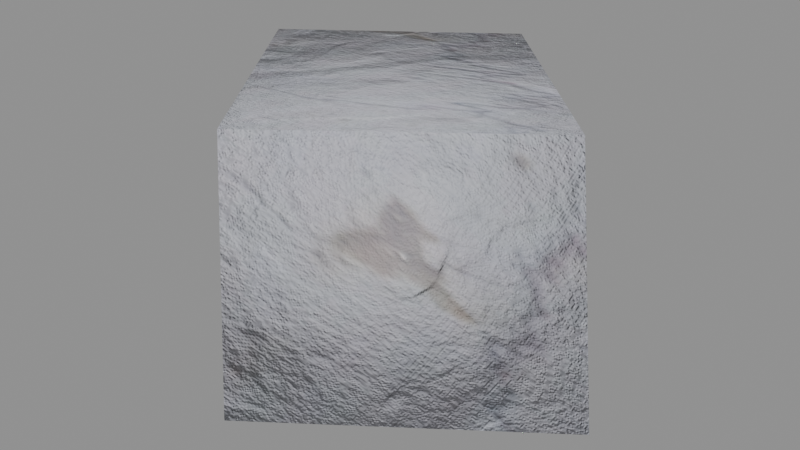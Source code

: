 # Source: cut_stone.blend  (saved by Blender 5.2.45; exported with 4.5.12 LTS)
import bpy
from mathutils import Matrix  # noqa: F401  (used for matrix-valued properties, if any)

bpy.ops.wm.read_factory_settings(use_empty=True)
scene = bpy.context.scene
scene.name = 'Scene'

# ---- images (referenced by path relative to the original .blend; pixels are not part of the script)
import os
ASSET_DIR = os.environ.get("B2B_ASSET_DIR", "")  # directory of the original .blend (textures are referenced by path, not embedded)
HERE = os.path.dirname(os.path.abspath(__file__))  # packed textures are extracted next to this script under _unpacked/

def load_image(name, relpath, width, height, colorspace="sRGB"):
    """Load a texture the original file referenced (path relative to the .blend, or extracted next to this script)."""
    p = next((c for c in (os.path.join(HERE, relpath), os.path.join(ASSET_DIR, relpath)) if relpath and os.path.exists(c)), "")
    if p:
        img = bpy.data.images.load(p, check_existing=True)
        img.name = name
    else:  # same state as the original file: an image datablock whose file is absent (Cycles renders it pink)
        img = bpy.data.images.new(name, width, height)
        img.source = "FILE"
        img.filepath = "//" + (relpath or name)
    img.colorspace_settings.name = colorspace
    return img
img_tex_rock_disp = load_image('tex_rock_disp', '_unpacked/rock_scanned_05_disp.5829a455.png', 2048, 2048, 'Non-Color')
img_tex_stone_02 = load_image('tex_stone_02', '_unpacked/IMG_7169.9b99b098.jpg', 3072, 1583, 'sRGB')

# ---- materials (node trees are filled in below, after node groups)
mat_fountain_marble_dark = bpy.data.materials.new('fountain_marble_dark')
mat_fountain_marble_dark.alpha_threshold = 0.0
mat_fountain_marble_dark.use_backface_culling_lightprobe_volume = False
mat_fountain_marble_dark.diffuse_color = (0.4451, 0.4136, 0.3766, 1.0)
mat_fountain_marble_dark.roughness = 0.5

# ---- material node trees
mat_fountain_marble_dark.use_nodes = True; mat_fountain_marble_dark.node_tree.nodes.clear()
_N = mat_fountain_marble_dark.node_tree.nodes; _L = mat_fountain_marble_dark.node_tree.links
n0 = _N.new('ShaderNodeBsdfPrincipled'); n0.name = 'Principled BSDF'; n0.location = (263, 331)
n0.width = 150
n0.subsurface_method = 'BURLEY'
n0.inputs[2].default_value = 0.57
n0.inputs[3].default_value = 1.45
n0.inputs[9].default_value = (1.0, 1.0, 1.0)
n0.inputs[13].default_value = 0.34
n1 = _N.new('ShaderNodeTexImage'); n1.name = 'Image Texture.001'; n1.location = (-248, -281)
n1.width = 140
n1.image = img_tex_rock_disp
n2 = _N.new('ShaderNodeMapping'); n2.name = 'Mapping'; n2.location = (-789, -424)
n2.inputs[3].default_value = (1.3, 1.3, 1.3)
n3 = _N.new('ShaderNodeTexCoord'); n3.name = 'Texture Coordinate'; n3.location = (-1213, -400)
n4 = _N.new('ShaderNodeOutputMaterial'); n4.name = 'Material Output'; n4.location = (911, 203)
n5 = _N.new('ShaderNodeBrightContrast'); n5.name = 'Bright/Contrast'; n5.location = (-497, 279)
n5.inputs[1].default_value = 0.19
n5.inputs[2].default_value = 0.1
n6 = _N.new('ShaderNodeBump'); n6.name = 'Bump'; n6.location = (-309, -15)
n6.inputs[0].default_value = 0.3
n6.inputs[1].default_value = 0.1
n6.inputs[2].default_value = 1.0
n7 = _N.new('ShaderNodeMath'); n7.name = 'Math.001'; n7.location = (503, -90)
n7.operation = 'MULTIPLY'
n7.inputs[0].default_value = 1.0
n8 = _N.new('ShaderNodeRGBCurve'); n8.name = 'RGB Curves'; n8.location = (-273, 384)
_c = n8.mapping.curves[0]
while len(_c.points) > 2: _c.points.remove(_c.points[-1])
_c.points[0].location = (0.0, 0.0); _c.points[0].handle_type = 'AUTO'
_c.points[1].location = (0.50909, 0.475); _c.points[1].handle_type = 'AUTO'
_p = _c.points.new(1.0, 1.0); _p.handle_type = 'AUTO'
_c = n8.mapping.curves[1]
while len(_c.points) > 2: _c.points.remove(_c.points[-1])
_c.points[0].location = (0.0, 0.0); _c.points[0].handle_type = 'AUTO'
_c.points[1].location = (0.49091, 0.5125); _c.points[1].handle_type = 'AUTO'
_p = _c.points.new(1.0, 1.0); _p.handle_type = 'AUTO'
_c = n8.mapping.curves[2]
while len(_c.points) > 2: _c.points.remove(_c.points[-1])
_c.points[0].location = (0.0, 0.0); _c.points[0].handle_type = 'AUTO'
_c.points[1].location = (0.45455, 0.55625); _c.points[1].handle_type = 'AUTO'
_p = _c.points.new(1.0, 1.0); _p.handle_type = 'AUTO'
_c = n8.mapping.curves[3]
while len(_c.points) > 2: _c.points.remove(_c.points[-1])
_c.points[0].location = (0.0, 0.0); _c.points[0].handle_type = 'AUTO'
_c.points[1].location = (0.47727, 0.55625); _c.points[1].handle_type = 'AUTO'
_p = _c.points.new(1.0, 1.0); _p.handle_type = 'AUTO'
n8.mapping.update()
n9 = _N.new('ShaderNodeTexImage'); n9.name = 'Image Texture'; n9.location = (-766, 269)
n9.width = 140
n9.image = img_tex_stone_02
n10 = _N.new('ShaderNodeDisplacement'); n10.name = 'Displacement'; n10.location = (0, 0)
n10.inputs[1].default_value = 0.0
n10.inputs[2].default_value = 0.1
_L.new(n0.outputs[0], n4.inputs[0])
_L.new(n9.outputs[0], n5.inputs[0])
_L.new(n9.outputs[0], n6.inputs[3])
_L.new(n6.outputs[0], n0.inputs[5])
_L.new(n5.outputs[0], n8.inputs[1])
_L.new(n1.outputs[0], n7.inputs[1])
_L.new(n3.outputs[2], n2.inputs[0])
_L.new(n2.outputs[0], n1.inputs[0])
_L.new(n8.outputs[0], n0.inputs[0])
_L.new(n7.outputs[0], n10.inputs[0])
_L.new(n10.outputs[0], n4.inputs[2])
n4.is_active_output = True

# ---- meshes
me_cube_009 = bpy.data.meshes.new('Cube.009')
me_cube_009.from_pydata([(-0.02602, -0.1966, -0.1317), (-0.02484, -0.1801, 0.1317), (-0.1902, 0.0327, -0.1317), (-0.1774, 0.02313, 0.1317), (0.2173, -0.005319, -0.1317), (0.1891, -0.004822, 0.1317), (0.006839, 0.1652, -0.1317), (0.005246, 0.1658, 0.1317)], [], [(0, 1, 3, 2), (2, 3, 7, 6), (6, 7, 5, 4), (4, 5, 1, 0), (2, 6, 4, 0), (7, 3, 1, 5)])
me_cube_009.polygons.foreach_set('use_smooth', [True] * 6)
_uv = me_cube_009.uv_layers.new(name='UVMap')
_uv.uv.foreach_set('vector', [0.4632, 0.5626, 0.522, 0.6035, 0.5525, 0.5622, 0.4961, 0.518, 0.3411, 0.5397, 0.3995, 0.5813, 0.4519, 0.5103, 0.3943, 0.4677, 0.4912, 0.5167, 0.5488, 0.5593, 0.5158, 0.6039, 0.4603, 0.5584, 0.3947, 0.5233, 0.454, 0.5636, 0.402, 0.6338, 0.3432, 0.5929, 0.3762, 0.5656, 0.4294, 0.4937, 0.3225, 0.4182, 0.2638, 0.4825, 0.4314, 0.5469, 0.3748, 0.6147, 0.2712, 0.5371, 0.319, 0.4638])
me_cube_009.materials.append(mat_fountain_marble_dark)
me_cube_009.use_remesh_preserve_volume = False
me_cube_009.use_remesh_preserve_attributes = False
me_cube_009.use_mirror_vertex_groups = False
me_cube_009.update()

# ---- objects
ob_fountain_darkmarble_brick_08 = bpy.data.objects.new('fountain_darkmarble_brick_08', me_cube_009)

# ---- transforms, parenting, visibility, modifiers, constraints
ob_fountain_darkmarble_brick_08.location = (-0.01403, 0.01503, 0.1317)
ob_fountain_darkmarble_brick_08.rotation_euler = (0.0, -0.0, -0.0357)
ob_fountain_darkmarble_brick_08.lineart.crease_threshold = 0.0
_m = ob_fountain_darkmarble_brick_08.modifiers.new('Bevel', 'BEVEL')
_m.width = 0.03
_m.width_pct = 0.03
_m.segments = 3
_m.limit_method = 'WEIGHT'
_m.use_clamp_overlap = False
_m.spread = 0.0

# ---- collection membership
scene.collection.objects.link(ob_fountain_darkmarble_brick_08)

# ---- scene / render settings (as saved in the file)
scene.frame_start = 1; scene.frame_end = 250; scene.frame_set(1)
scene.render.engine = 'BLENDER_EEVEE_NEXT'
scene.render.bake_bias = 0.0
scene.render.bake_samples = 0
scene.render.compositor_device = 'GPU'
scene.eevee.use_volume_custom_range = False
scene.eevee.fast_gi_thickness_near = 0.1
scene.eevee.fast_gi_thickness_far = 0.0
scene.eevee.ray_tracing_options.screen_trace_thickness = 0.1
bpy.context.view_layer.update()

# ---- added for rendering (the .blend has no active camera and no usable light): camera, sun + grey world if the file has none
cam_auto = bpy.data.cameras.new('AutoCamera')
cam_auto.lens = 50.0
cam_auto.sensor_width = 36.0
cam_auto.clip_end = 1000.0
ob_auto_camera = bpy.data.objects.new('AutoCamera', cam_auto)
scene.collection.objects.link(ob_auto_camera)
ob_auto_camera.location = (0.56058, -0.675158, 0.581564)
ob_auto_camera.rotation_euler = (1.09748, -7.21219e-08, 0.694738)
scene.camera = ob_auto_camera
light_auto_sun = bpy.data.lights.new('AutoSun', 'SUN')
light_auto_sun.energy = 3.0
light_auto_sun.angle = 0.0523599
ob_auto_sun = bpy.data.objects.new('AutoSun', light_auto_sun)
scene.collection.objects.link(ob_auto_sun)
ob_auto_sun.rotation_euler = (0.872665, 0.174533, 0.523599)
if scene.world is None:
    world_auto = bpy.data.worlds.new('AutoWorld')
    world_auto.color = (0.3, 0.3, 0.3)
    scene.world = world_auto
bpy.context.view_layer.update()
